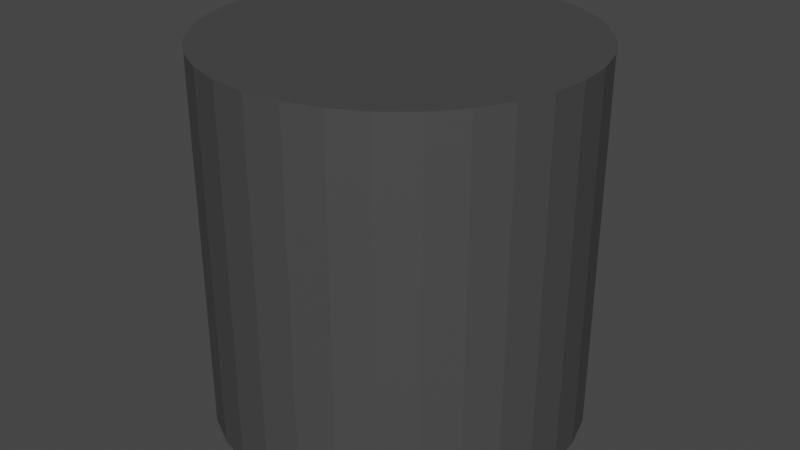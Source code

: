 # Source: cylinder.blend  (saved by Blender 3.6.13; exported with 4.5.12 LTS)
import bpy
from mathutils import Matrix  # noqa: F401  (used for matrix-valued properties, if any)

bpy.ops.wm.read_factory_settings(use_empty=True)
scene = bpy.context.scene
scene.name = 'Scene'

# ---- collections
col_collection = bpy.data.collections.new('Collection'); scene.collection.children.link(col_collection)

# ---- materials (node trees are filled in below, after node groups)
mat_material_001 = bpy.data.materials.new('Material.001')
mat_material_001.use_transparent_shadow = False

# ---- material node trees
mat_material_001.use_nodes = True; mat_material_001.node_tree.nodes.clear()
_N = mat_material_001.node_tree.nodes; _L = mat_material_001.node_tree.links
n0 = _N.new('ShaderNodeBsdfPrincipled'); n0.name = 'Principled BSDF'; n0.location = (10, 300)
n0.distribution = 'GGX'
n0.subsurface_method = 'RANDOM_WALK_SKIN'
n0.inputs[0].default_value = (0.06372, 0.06372, 0.06372, 1.0)
n0.inputs[3].default_value = 1.45
n0.inputs[27].default_value = (0.0, 0.0, 0.0, 1.0)
n0.inputs[28].default_value = 1.0
n1 = _N.new('ShaderNodeOutputMaterial'); n1.name = 'Material Output'; n1.location = (300, 300)
_L.new(n0.outputs[0], n1.inputs[0])
n1.is_active_output = True

# ---- world
world_world = bpy.data.worlds.new('World'); scene.world = world_world
world_world.use_nodes = True; world_world.node_tree.nodes.clear()
_N = world_world.node_tree.nodes; _L = world_world.node_tree.links
n0 = _N.new('ShaderNodeOutputWorld'); n0.name = 'World Output'; n0.location = (300, 300)
n1 = _N.new('ShaderNodeBackground'); n1.name = 'Background'; n1.location = (10, 300)
n1.inputs[0].default_value = (0.05088, 0.05088, 0.05088, 1.0)
_L.new(n1.outputs[0], n0.inputs[0])
n0.is_active_output = True
world_world.color = (0.05088, 0.05088, 0.05088)
world_world.use_sun_shadow = False
world_world.sun_shadow_jitter_overblur = 0.0

# ---- meshes
me_cylinder = bpy.data.meshes.new('Cylinder')
me_cylinder.from_pydata([(0.0, 1.0, -1.0), (0.0, 1.0, 1.0), (0.1951, 0.9808, -1.0), (0.1951, 0.9808, 1.0), (0.3827, 0.9239, -1.0), (0.3827, 0.9239, 1.0), (0.5556, 0.8315, -1.0), (0.5556, 0.8315, 1.0), (0.7071, 0.7071, -1.0), (0.7071, 0.7071, 1.0), (0.8315, 0.5556, -1.0), (0.8315, 0.5556, 1.0), (0.9239, 0.3827, -1.0), (0.9239, 0.3827, 1.0), (0.9808, 0.1951, -1.0), (0.9808, 0.1951, 1.0), (1.0, 0.0, -1.0), (1.0, 0.0, 1.0), (0.9808, -0.1951, -1.0), (0.9808, -0.1951, 1.0), (0.9239, -0.3827, -1.0), (0.9239, -0.3827, 1.0), (0.8315, -0.5556, -1.0), (0.8315, -0.5556, 1.0), (0.7071, -0.7071, -1.0), (0.7071, -0.7071, 1.0), (0.5556, -0.8315, -1.0), (0.5556, -0.8315, 1.0), (0.3827, -0.9239, -1.0), (0.3827, -0.9239, 1.0), (0.1951, -0.9808, -1.0), (0.1951, -0.9808, 1.0), (0.0, -1.0, -1.0), (0.0, -1.0, 1.0), (-0.1951, -0.9808, -1.0), (-0.1951, -0.9808, 1.0), (-0.3827, -0.9239, -1.0), (-0.3827, -0.9239, 1.0), (-0.5556, -0.8315, -1.0), (-0.5556, -0.8315, 1.0), (-0.7071, -0.7071, -1.0), (-0.7071, -0.7071, 1.0), (-0.8315, -0.5556, -1.0), (-0.8315, -0.5556, 1.0), (-0.9239, -0.3827, -1.0), (-0.9239, -0.3827, 1.0), (-0.9808, -0.1951, -1.0), (-0.9808, -0.1951, 1.0), (-1.0, 0.0, -1.0), (-1.0, 0.0, 1.0), (-0.9808, 0.1951, -1.0), (-0.9808, 0.1951, 1.0), (-0.9239, 0.3827, -1.0), (-0.9239, 0.3827, 1.0), (-0.8315, 0.5556, -1.0), (-0.8315, 0.5556, 1.0), (-0.7071, 0.7071, -1.0), (-0.7071, 0.7071, 1.0), (-0.5556, 0.8315, -1.0), (-0.5556, 0.8315, 1.0), (-0.3827, 0.9239, -1.0), (-0.3827, 0.9239, 1.0), (-0.1951, 0.9808, -1.0), (-0.1951, 0.9808, 1.0)], [], [(0, 1, 3, 2), (2, 3, 5, 4), (4, 5, 7, 6), (6, 7, 9, 8), (8, 9, 11, 10), (10, 11, 13, 12), (12, 13, 15, 14), (14, 15, 17, 16), (16, 17, 19, 18), (18, 19, 21, 20), (20, 21, 23, 22), (22, 23, 25, 24), (24, 25, 27, 26), (26, 27, 29, 28), (28, 29, 31, 30), (30, 31, 33, 32), (32, 33, 35, 34), (34, 35, 37, 36), (36, 37, 39, 38), (38, 39, 41, 40), (40, 41, 43, 42), (42, 43, 45, 44), (44, 45, 47, 46), (46, 47, 49, 48), (48, 49, 51, 50), (50, 51, 53, 52), (52, 53, 55, 54), (54, 55, 57, 56), (56, 57, 59, 58), (58, 59, 61, 60), (3, 1, 63, 61, 59, 57, 55, 53, 51, 49, 47, 45, 43, 41, 39, 37, 35, 33, 31, 29, 27, 25, 23, 21, 19, 17, 15, 13, 11, 9, 7, 5), (60, 61, 63, 62), (62, 63, 1, 0), (0, 2, 4, 6, 8, 10, 12, 14, 16, 18, 20, 22, 24, 26, 28, 30, 32, 34, 36, 38, 40, 42, 44, 46, 48, 50, 52, 54, 56, 58, 60, 62)])
_uv = me_cylinder.uv_layers.new(name='UVMap')
_uv.uv.foreach_set('vector', [1.0, 0.5, 1.0, 1.0, 0.9688, 1.0, 0.9688, 0.5, 0.9688, 0.5, 0.9688, 1.0, 0.9375, 1.0, 0.9375, 0.5, 0.9375, 0.5, 0.9375, 1.0, 0.9062, 1.0, 0.9062, 0.5, 0.9062, 0.5, 0.9062, 1.0, 0.875, 1.0, 0.875, 0.5, 0.875, 0.5, 0.875, 1.0, 0.8438, 1.0, 0.8438, 0.5, 0.8438, 0.5, 0.8438, 1.0, 0.8125, 1.0, 0.8125, 0.5, 0.8125, 0.5, 0.8125, 1.0, 0.7812, 1.0, 0.7812, 0.5, 0.7812, 0.5, 0.7812, 1.0, 0.75, 1.0, 0.75, 0.5, 0.75, 0.5, 0.75, 1.0, 0.7188, 1.0, 0.7188, 0.5, 0.7188, 0.5, 0.7188, 1.0, 0.6875, 1.0, 0.6875, 0.5, 0.6875, 0.5, 0.6875, 1.0, 0.6562, 1.0, 0.6562, 0.5, 0.6562, 0.5, 0.6562, 1.0, 0.625, 1.0, 0.625, 0.5, 0.625, 0.5, 0.625, 1.0, 0.5938, 1.0, 0.5938, 0.5, 0.5938, 0.5, 0.5938, 1.0, 0.5625, 1.0, 0.5625, 0.5, 0.5625, 0.5, 0.5625, 1.0, 0.5312, 1.0, 0.5312, 0.5, 0.5312, 0.5, 0.5312, 1.0, 0.5, 1.0, 0.5, 0.5, 0.5, 0.5, 0.5, 1.0, 0.4688, 1.0, 0.4688, 0.5, 0.4688, 0.5, 0.4688, 1.0, 0.4375, 1.0, 0.4375, 0.5, 0.4375, 0.5, 0.4375, 1.0, 0.4062, 1.0, 0.4062, 0.5, 0.4062, 0.5, 0.4062, 1.0, 0.375, 1.0, 0.375, 0.5, 0.375, 0.5, 0.375, 1.0, 0.3438, 1.0, 0.3438, 0.5, 0.3438, 0.5, 0.3438, 1.0, 0.3125, 1.0, 0.3125, 0.5, 0.3125, 0.5, 0.3125, 1.0, 0.2812, 1.0, 0.2812, 0.5, 0.2812, 0.5, 0.2812, 1.0, 0.25, 1.0, 0.25, 0.5, 0.25, 0.5, 0.25, 1.0, 0.2188, 1.0, 0.2188, 0.5, 0.2188, 0.5, 0.2188, 1.0, 0.1875, 1.0, 0.1875, 0.5, 0.1875, 0.5, 0.1875, 1.0, 0.1562, 1.0, 0.1562, 0.5, 0.1562, 0.5, 0.1562, 1.0, 0.125, 1.0, 0.125, 0.5, 0.125, 0.5, 0.125, 1.0, 0.09375, 1.0, 0.09375, 0.5, 0.09375, 0.5, 0.09375, 1.0, 0.0625, 1.0, 0.0625, 0.5, 0.2968, 0.4854, 0.25, 0.49, 0.2032, 0.4854, 0.1582, 0.4717, 0.1167, 0.4496, 0.08029, 0.4197, 0.05045, 0.3833, 0.02827, 0.3418, 0.01461, 0.2968, 0.01, 0.25, 0.01461, 0.2032, 0.02827, 0.1582, 0.05045, 0.1167, 0.08029, 0.08029, 0.1167, 0.05045, 0.1582, 0.02827, 0.2032, 0.01461, 0.25, 0.01, 0.2968, 0.01461, 0.3418, 0.02827, 0.3833, 0.05045, 0.4197, 0.08029, 0.4496, 0.1167, 0.4717, 0.1582, 0.4854, 0.2032, 0.49, 0.25, 0.4854, 0.2968, 0.4717, 0.3418, 0.4496, 0.3833, 0.4197, 0.4197, 0.3833, 0.4496, 0.3418, 0.4717, 0.0625, 0.5, 0.0625, 1.0, 0.03125, 1.0, 0.03125, 0.5, 0.03125, 0.5, 0.03125, 1.0, 0.0, 1.0, 0.0, 0.5, 0.75, 0.49, 0.7968, 0.4854, 0.8418, 0.4717, 0.8833, 0.4496, 0.9197, 0.4197, 0.9496, 0.3833, 0.9717, 0.3418, 0.9854, 0.2968, 0.99, 0.25, 0.9854, 0.2032, 0.9717, 0.1582, 0.9496, 0.1167, 0.9197, 0.08029, 0.8833, 0.05045, 0.8418, 0.02827, 0.7968, 0.01461, 0.75, 0.01, 0.7032, 0.01461, 0.6582, 0.02827, 0.6167, 0.05045, 0.5803, 0.08029, 0.5504, 0.1167, 0.5283, 0.1582, 0.5146, 0.2032, 0.51, 0.25, 0.5146, 0.2968, 0.5283, 0.3418, 0.5504, 0.3833, 0.5803, 0.4197, 0.6167, 0.4496, 0.6582, 0.4717, 0.7032, 0.4854])
me_cylinder.materials.append(mat_material_001)
me_cylinder.update()

# ---- objects
ob_cylinder_col = bpy.data.objects.new('Cylinder-col', me_cylinder)

# ---- transforms, parenting, visibility, modifiers, constraints
ob_cylinder_col.location = (0.0, 0.0, 0.0)

# ---- collection membership
col_collection.objects.link(ob_cylinder_col)

# ---- scene / render settings (as saved in the file)
scene.frame_start = 1; scene.frame_end = 250; scene.frame_set(1)
scene.render.engine = 'BLENDER_EEVEE_NEXT'
scene.cycles.sampling_pattern = 'TABULATED_SOBOL'
scene.view_settings.view_transform = 'Filmic'
bpy.context.view_layer.update()

# ---- added for rendering (the .blend has no active camera and no usable light): camera, sun
cam_auto = bpy.data.cameras.new('AutoCamera')
cam_auto.lens = 50.0
cam_auto.sensor_width = 36.0
cam_auto.clip_end = 1000.0
ob_auto_camera = bpy.data.objects.new('AutoCamera', cam_auto)
scene.collection.objects.link(ob_auto_camera)
ob_auto_camera.location = (3.20507, -3.84609, 2.56406)
ob_auto_camera.rotation_euler = (1.09748, -7.21219e-08, 0.694738)
scene.camera = ob_auto_camera
light_auto_sun = bpy.data.lights.new('AutoSun', 'SUN')
light_auto_sun.energy = 3.0
light_auto_sun.angle = 0.0523599
ob_auto_sun = bpy.data.objects.new('AutoSun', light_auto_sun)
scene.collection.objects.link(ob_auto_sun)
ob_auto_sun.rotation_euler = (0.872665, 0.174533, 0.523599)
bpy.context.view_layer.update()
